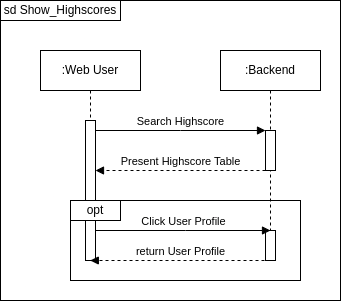

The diagram above was exported from draw.io. Its source (the exported page's mxGraphModel, read from the mxfile embedded in the PNG):
<mxGraphModel dx="1008" dy="473" grid="1" gridSize="10" guides="1" tooltips="1" connect="1" arrows="1" fold="1" page="1" pageScale="1" pageWidth="850" pageHeight="1100" math="0" shadow="0">
  <root>
    <mxCell id="0" />
    <mxCell id="1" parent="0" />
    <mxCell id="uE48q4tHWGhqLOy61Xlk-4" value="" style="rounded=0;whiteSpace=wrap;html=1;" vertex="1" parent="1">
      <mxGeometry x="190" y="80" width="340" height="300" as="geometry" />
    </mxCell>
    <mxCell id="uE48q4tHWGhqLOy61Xlk-7" value="" style="rounded=0;whiteSpace=wrap;html=1;" vertex="1" parent="1">
      <mxGeometry x="260" y="280" width="230" height="80" as="geometry" />
    </mxCell>
    <mxCell id="aM9ryv3xv72pqoxQDRHE-7" value="Search Highscore" style="html=1;verticalAlign=bottom;endArrow=block;edgeStyle=elbowEdgeStyle;elbow=vertical;curved=0;rounded=0;" parent="1" source="aM9ryv3xv72pqoxQDRHE-2" target="aM9ryv3xv72pqoxQDRHE-6" edge="1">
      <mxGeometry x="-0.002" relative="1" as="geometry">
        <mxPoint x="385" y="220" as="sourcePoint" />
        <Array as="points">
          <mxPoint x="370" y="210" />
        </Array>
        <mxPoint as="offset" />
      </mxGeometry>
    </mxCell>
    <mxCell id="aM9ryv3xv72pqoxQDRHE-9" value="Present Highscore Table" style="html=1;verticalAlign=bottom;endArrow=block;dashed=1;edgeStyle=elbowEdgeStyle;elbow=vertical;curved=0;rounded=0;" parent="1" source="aM9ryv3xv72pqoxQDRHE-6" target="aM9ryv3xv72pqoxQDRHE-2" edge="1">
      <mxGeometry relative="1" as="geometry">
        <mxPoint x="365" y="250" as="sourcePoint" />
        <Array as="points">
          <mxPoint x="380" y="250" />
        </Array>
        <mxPoint x="290" y="250" as="targetPoint" />
      </mxGeometry>
    </mxCell>
    <mxCell id="uE48q4tHWGhqLOy61Xlk-5" value="sd Show_Highscores" style="rounded=0;whiteSpace=wrap;html=1;" vertex="1" parent="1">
      <mxGeometry x="190" y="80" width="120" height="20" as="geometry" />
    </mxCell>
    <mxCell id="aM9ryv3xv72pqoxQDRHE-5" value=":Backend" style="shape=umlLifeline;perimeter=lifelinePerimeter;whiteSpace=wrap;html=1;container=0;dropTarget=0;collapsible=0;recursiveResize=0;outlineConnect=0;portConstraint=eastwest;newEdgeStyle={&quot;edgeStyle&quot;:&quot;elbowEdgeStyle&quot;,&quot;elbow&quot;:&quot;vertical&quot;,&quot;curved&quot;:0,&quot;rounded&quot;:0};" parent="1" vertex="1">
      <mxGeometry x="410" y="130" width="100" height="210" as="geometry" />
    </mxCell>
    <mxCell id="aM9ryv3xv72pqoxQDRHE-6" value="" style="html=1;points=[];perimeter=orthogonalPerimeter;outlineConnect=0;targetShapes=umlLifeline;portConstraint=eastwest;newEdgeStyle={&quot;edgeStyle&quot;:&quot;elbowEdgeStyle&quot;,&quot;elbow&quot;:&quot;vertical&quot;,&quot;curved&quot;:0,&quot;rounded&quot;:0};" parent="aM9ryv3xv72pqoxQDRHE-5" vertex="1">
      <mxGeometry x="45" y="80" width="10" height="40" as="geometry" />
    </mxCell>
    <mxCell id="uE48q4tHWGhqLOy61Xlk-13" value="" style="html=1;points=[];perimeter=orthogonalPerimeter;outlineConnect=0;targetShapes=umlLifeline;portConstraint=eastwest;newEdgeStyle={&quot;edgeStyle&quot;:&quot;elbowEdgeStyle&quot;,&quot;elbow&quot;:&quot;vertical&quot;,&quot;curved&quot;:0,&quot;rounded&quot;:0};" vertex="1" parent="aM9ryv3xv72pqoxQDRHE-5">
      <mxGeometry x="45" y="180" width="10" height="30" as="geometry" />
    </mxCell>
    <mxCell id="uE48q4tHWGhqLOy61Xlk-9" value="Click User Profile" style="html=1;verticalAlign=bottom;endArrow=block;edgeStyle=elbowEdgeStyle;elbow=vertical;curved=0;rounded=0;" edge="1" parent="1" source="aM9ryv3xv72pqoxQDRHE-2">
      <mxGeometry x="-0.002" relative="1" as="geometry">
        <mxPoint x="290" y="310" as="sourcePoint" />
        <Array as="points">
          <mxPoint x="375" y="310" />
        </Array>
        <mxPoint x="460" y="310" as="targetPoint" />
        <mxPoint as="offset" />
      </mxGeometry>
    </mxCell>
    <mxCell id="aM9ryv3xv72pqoxQDRHE-1" value=":Web User" style="shape=umlLifeline;perimeter=lifelinePerimeter;whiteSpace=wrap;html=1;container=0;dropTarget=0;collapsible=0;recursiveResize=0;outlineConnect=0;portConstraint=eastwest;newEdgeStyle={&quot;edgeStyle&quot;:&quot;elbowEdgeStyle&quot;,&quot;elbow&quot;:&quot;vertical&quot;,&quot;curved&quot;:0,&quot;rounded&quot;:0};" parent="1" vertex="1">
      <mxGeometry x="230" y="130" width="100" height="210" as="geometry" />
    </mxCell>
    <mxCell id="aM9ryv3xv72pqoxQDRHE-2" value="" style="html=1;points=[];perimeter=orthogonalPerimeter;outlineConnect=0;targetShapes=umlLifeline;portConstraint=eastwest;newEdgeStyle={&quot;edgeStyle&quot;:&quot;elbowEdgeStyle&quot;,&quot;elbow&quot;:&quot;vertical&quot;,&quot;curved&quot;:0,&quot;rounded&quot;:0};" parent="aM9ryv3xv72pqoxQDRHE-1" vertex="1">
      <mxGeometry x="45" y="70" width="10" height="140" as="geometry" />
    </mxCell>
    <mxCell id="uE48q4tHWGhqLOy61Xlk-8" value="opt" style="rounded=0;whiteSpace=wrap;html=1;" vertex="1" parent="1">
      <mxGeometry x="260" y="280" width="50" height="20" as="geometry" />
    </mxCell>
    <mxCell id="uE48q4tHWGhqLOy61Xlk-10" value="return User Profile" style="html=1;verticalAlign=bottom;endArrow=block;dashed=1;edgeStyle=elbowEdgeStyle;elbow=vertical;curved=0;rounded=0;" edge="1" parent="1" target="aM9ryv3xv72pqoxQDRHE-1">
      <mxGeometry relative="1" as="geometry">
        <mxPoint x="460" y="340" as="sourcePoint" />
        <Array as="points">
          <mxPoint x="385" y="340" />
        </Array>
        <mxPoint x="290" y="340" as="targetPoint" />
      </mxGeometry>
    </mxCell>
  </root>
</mxGraphModel>